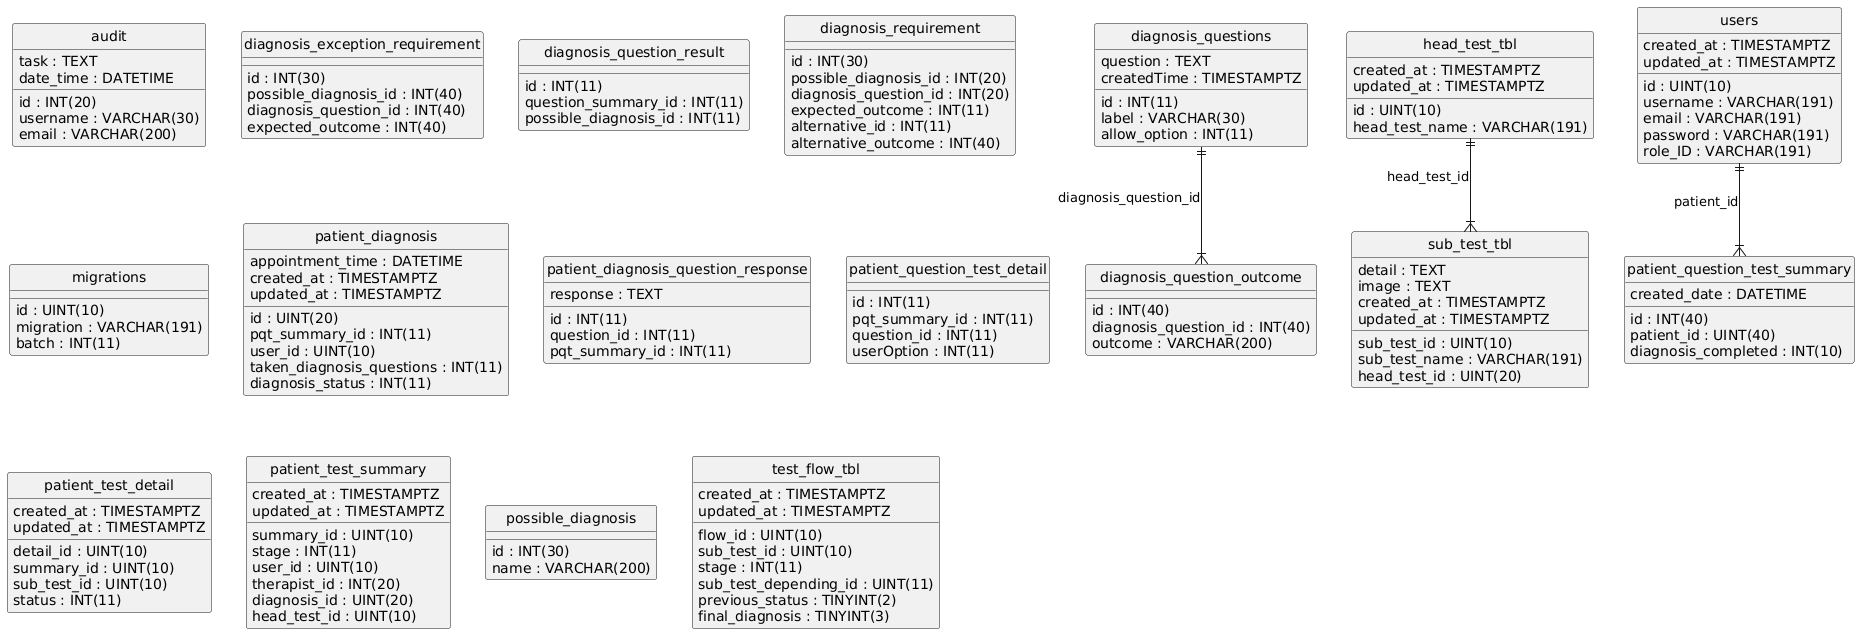

The diagram above was rendered by PlantUML. Its source (embedded in the PNG):
@startuml
hide circle
skinparam linetype ortho

entity "audit" as audit {
  id : INT(20)
  username : VARCHAR(30)
  email : VARCHAR(200)
  task : TEXT
  date_time : DATETIME
}

entity "diagnosis_exception_requirement" as diagnosis_exception_requirement {
  id : INT(30)
  possible_diagnosis_id : INT(40)
  diagnosis_question_id : INT(40)
  expected_outcome : INT(40)
}

entity "diagnosis_questions" as diagnosis_questions {
  id : INT(11)
  question : TEXT
  label : VARCHAR(30)
  allow_option : INT(11)
  createdTime : TIMESTAMPTZ
}

entity "diagnosis_question_outcome" as diagnosis_question_outcome {
  id : INT(40)
  diagnosis_question_id : INT(40)
  outcome : VARCHAR(200)
}

entity "diagnosis_question_result" as diagnosis_question_result {
  id : INT(11)
  question_summary_id : INT(11)
  possible_diagnosis_id : INT(11)
}

entity "diagnosis_requirement" as diagnosis_requirement {
  id : INT(30)
  possible_diagnosis_id : INT(20)
  diagnosis_question_id : INT(20)
  expected_outcome : INT(11)
  alternative_id : INT(11)
  alternative_outcome : INT(40)
}

entity "head_test_tbl" as head_test_tbl {
  id : UINT(10)
  head_test_name : VARCHAR(191)
  created_at : TIMESTAMPTZ
  updated_at : TIMESTAMPTZ
}

entity "migrations" as migrations {
  id : UINT(10)
  migration : VARCHAR(191)
  batch : INT(11)
}

entity "patient_diagnosis" as patient_diagnosis {
  id : UINT(20)
  pqt_summary_id : INT(11)
  user_id : UINT(10)
  appointment_time : DATETIME
  taken_diagnosis_questions : INT(11)
  diagnosis_status : INT(11)
  created_at : TIMESTAMPTZ
  updated_at : TIMESTAMPTZ
}

entity "patient_diagnosis_question_response" as patient_diagnosis_question_response {
  id : INT(11)
  question_id : INT(11)
  response : TEXT
  pqt_summary_id : INT(11)
}

entity "patient_question_test_detail" as patient_question_test_detail {
  id : INT(11)
  pqt_summary_id : INT(11)
  question_id : INT(11)
  userOption : INT(11)
}

entity "patient_question_test_summary" as patient_question_test_summary {
  id : INT(40)
  patient_id : UINT(40)
  diagnosis_completed : INT(10)
  created_date : DATETIME
}

entity "patient_test_detail" as patient_test_detail {
  detail_id : UINT(10)
  summary_id : UINT(10)
  sub_test_id : UINT(10)
  status : INT(11)
  created_at : TIMESTAMPTZ
  updated_at : TIMESTAMPTZ
}

entity "patient_test_summary" as patient_test_summary {
  summary_id : UINT(10)
  stage : INT(11)
  user_id : UINT(10)
  therapist_id : INT(20)
  diagnosis_id : UINT(20)
  head_test_id : UINT(10)
  created_at : TIMESTAMPTZ
  updated_at : TIMESTAMPTZ
}

entity "possible_diagnosis" as possible_diagnosis {
  id : INT(30)
  name : VARCHAR(200)
}

entity "sub_test_tbl" as sub_test_tbl {
  sub_test_id : UINT(10)
  sub_test_name : VARCHAR(191)
  detail : TEXT
  image : TEXT
  head_test_id : UINT(20)
  created_at : TIMESTAMPTZ
  updated_at : TIMESTAMPTZ
}

entity "test_flow_tbl" as test_flow_tbl {
  flow_id : UINT(10)
  sub_test_id : UINT(10)
  stage : INT(11)
  sub_test_depending_id : UINT(11)
  previous_status : TINYINT(2)
  final_diagnosis : TINYINT(3)
  created_at : TIMESTAMPTZ
  updated_at : TIMESTAMPTZ
}

entity "users" as users {
  id : UINT(10)
  username : VARCHAR(191)
  email : VARCHAR(191)
  password : VARCHAR(191)
  role_ID : VARCHAR(191)
  created_at : TIMESTAMPTZ
  updated_at : TIMESTAMPTZ
}

diagnosis_questions ||--|{ diagnosis_question_outcome : "diagnosis_question_id"
users ||--|{ patient_question_test_summary : "patient_id"
head_test_tbl ||--|{ sub_test_tbl : "head_test_id"
@enduml